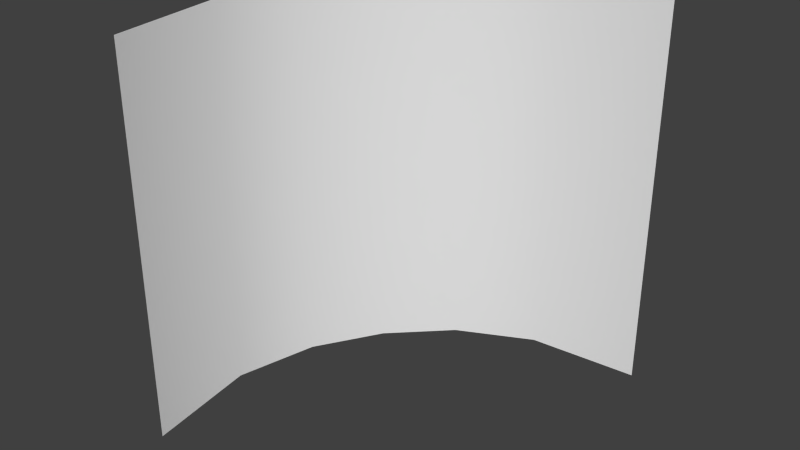 # Source: wall.blend  (saved by Blender 2.76.0; exported with 4.5.12 LTS)
import bpy
from mathutils import Matrix  # noqa: F401  (used for matrix-valued properties, if any)

bpy.ops.wm.read_factory_settings(use_empty=True)
scene = bpy.context.scene
scene.name = 'Scene'

# ---- collections
col_collection_1 = bpy.data.collections.new('Collection 1'); scene.collection.children.link(col_collection_1)

# ---- materials (node trees are filled in below, after node groups)
mat_wallmat = bpy.data.materials.new('wallMat')
mat_wallmat.alpha_threshold = 0.0
mat_wallmat.use_transparent_shadow = False
mat_wallmat.roughness = 0.5

# ---- material node trees

# ---- world
world_world = bpy.data.worlds.new('World'); scene.world = world_world
world_world.color = (0.05088, 0.05088, 0.05088)
world_world.use_sun_shadow = False
world_world.sun_shadow_jitter_overblur = 0.0
world_world.cycles.sampling_method = 'MANUAL'
world_world.cycles.sample_map_resolution = 256

# ---- meshes
me_wallmesh = bpy.data.meshes.new('wallMesh')
me_wallmesh.from_pydata([(-0.7079, -2.205, 5.96e-08), (2.629, 2.07, 0.0), (-0.7079, -2.205, 4.497), (2.629, 2.07, 4.497), (-0.9023, -0.8776, 0.0), (-0.6752, 0.1045, 0.0), (-0.2083, 0.8901, 0.0), (0.4371, 1.529, 0.0), (1.322, 1.972, 0.0), (1.322, 1.972, 4.497), (0.4371, 1.529, 4.497), (-0.2083, 0.8901, 4.497), (-0.6752, 0.1045, 4.497), (-0.9023, -0.8776, 4.497)], [], [(8, 1, 3, 9), (0, 4, 13, 2), (4, 5, 12, 13), (5, 6, 11, 12), (6, 7, 10, 11), (7, 8, 9, 10)])
me_wallmesh.polygons.foreach_set('use_smooth', [True] * 6)
_uv = me_wallmesh.uv_layers.new(name='UVMap')
_uv.uv.foreach_set('vector', [0.7975, 8.386e-05, 0.9999, 8.335e-05, 0.9999, 0.6949, 0.7975, 0.6949, 8.335e-05, 8.63e-05, 0.2073, 8.556e-05, 0.2073, 0.6949, 8.582e-05, 0.6949, 0.2073, 8.556e-05, 0.3631, 8.512e-05, 0.3631, 0.6949, 0.2073, 0.6949, 0.3631, 8.512e-05, 0.5042, 8.467e-05, 0.5043, 0.6949, 0.3631, 0.6949, 0.5042, 8.467e-05, 0.6446, 8.423e-05, 0.6446, 0.6949, 0.5043, 0.6949, 0.6446, 8.423e-05, 0.7975, 8.386e-05, 0.7975, 0.6949, 0.6446, 0.6949])
me_wallmesh.materials.append(mat_wallmat)
me_wallmesh.use_remesh_preserve_volume = False
me_wallmesh.use_remesh_preserve_attributes = False
me_wallmesh.use_mirror_vertex_groups = False
me_wallmesh.update()

# ---- objects
ob_wall = bpy.data.objects.new('wall', me_wallmesh)

# ---- transforms, parenting, visibility, modifiers, constraints
ob_wall.location = (-4.716, 2.978, 3.517e-07)
ob_wall.lineart.crease_threshold = 0.0

# ---- collection membership
col_collection_1.objects.link(ob_wall)

# ---- scene / render settings (as saved in the file)
scene.frame_start = 1; scene.frame_end = 250; scene.frame_set(0)
scene.render.engine = 'BLENDER_EEVEE_NEXT'
scene.render.resolution_percentage = 50
scene.render.dither_intensity = 0.0
scene.cycles.use_denoising = False
scene.cycles.samples = 10
scene.cycles.sampling_pattern = 'TABULATED_SOBOL'
scene.cycles.light_sampling_threshold = 0.0
scene.cycles.use_adaptive_sampling = False
scene.cycles.use_light_tree = False
scene.cycles.blur_glossy = 0.0
scene.cycles.pixel_filter_type = 'GAUSSIAN'
scene.cycles.sample_clamp_indirect = 0.0
scene.view_settings.view_transform = 'Standard'
bpy.context.view_layer.update()

# ---- added for rendering (the .blend has no active camera and no usable light): camera, sun
cam_auto = bpy.data.cameras.new('AutoCamera')
cam_auto.lens = 50.0
cam_auto.sensor_width = 36.0
cam_auto.clip_end = 1000.0
ob_auto_camera = bpy.data.objects.new('AutoCamera', cam_auto)
scene.collection.objects.link(ob_auto_camera)
ob_auto_camera.location = (2.75278, -5.01614, 7.53298)
ob_auto_camera.rotation_euler = (1.09748, -7.21219e-08, 0.694738)
scene.camera = ob_auto_camera
light_auto_sun = bpy.data.lights.new('AutoSun', 'SUN')
light_auto_sun.energy = 3.0
light_auto_sun.angle = 0.0523599
ob_auto_sun = bpy.data.objects.new('AutoSun', light_auto_sun)
scene.collection.objects.link(ob_auto_sun)
ob_auto_sun.rotation_euler = (0.872665, 0.174533, 0.523599)
bpy.context.view_layer.update()
